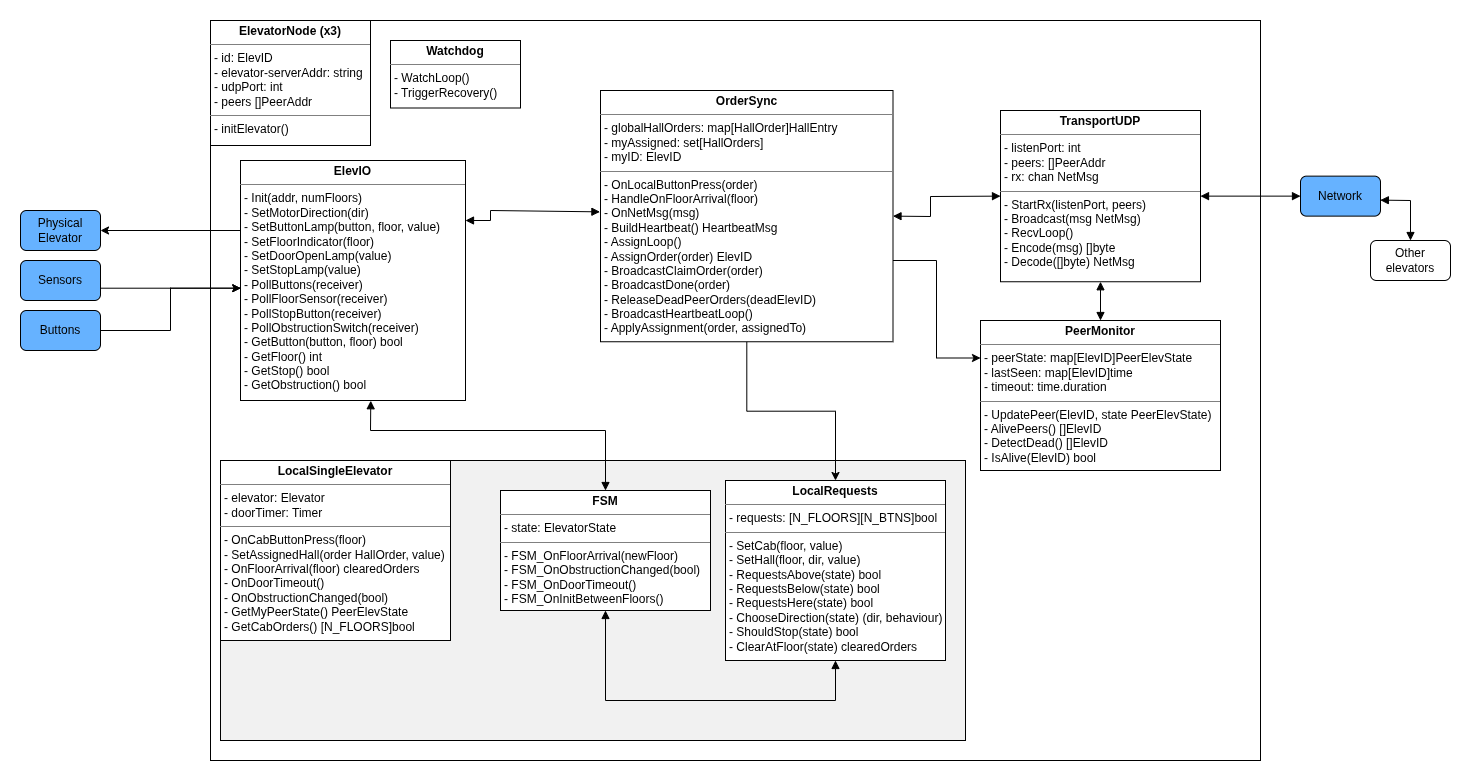

The diagram above was exported from draw.io. Its source (the exported page's mxGraphModel, read from the mxfile embedded in the PNG):
<mxGraphModel dx="2131" dy="667" grid="1" gridSize="10" guides="1" tooltips="1" connect="1" arrows="1" fold="1" page="1" pageScale="1" pageWidth="850" pageHeight="1100" math="0" shadow="0" extFonts="Permanent Marker^https://fonts.googleapis.com/css?family=Permanent+Marker">
  <root>
    <mxCell id="0" />
    <mxCell id="1" parent="0" />
    <mxCell id="GstEm3v9U_mho4oylXKb-2" parent="1" style="rounded=1;whiteSpace=wrap;html=1;fillColor=none;strokeColor=none;" value="" vertex="1">
      <mxGeometry height="780" width="1470" x="-420" y="50" as="geometry" />
    </mxCell>
    <mxCell id="RQCx-Z1YgTzJrWGlehC2-7" parent="1" style="rounded=0;whiteSpace=wrap;html=1;fillColor=#FFFFFF;" value="" vertex="1">
      <mxGeometry height="740" width="1050" x="-210" y="70" as="geometry" />
    </mxCell>
    <mxCell id="RQCx-Z1YgTzJrWGlehC2-80" parent="1" style="rounded=0;whiteSpace=wrap;html=1;fillColor=#F1F1F1;" value="" vertex="1">
      <mxGeometry height="280" width="745" x="-200" y="510" as="geometry" />
    </mxCell>
    <mxCell id="RQCx-Z1YgTzJrWGlehC2-2" parent="1" style="rounded=1;whiteSpace=wrap;html=1;fillColor=#66B2FF;" value="Sensors" vertex="1">
      <mxGeometry height="40" width="80" x="-400" y="310" as="geometry" />
    </mxCell>
    <mxCell id="RQCx-Z1YgTzJrWGlehC2-105" edge="1" parent="1" source="RQCx-Z1YgTzJrWGlehC2-3" style="edgeStyle=orthogonalEdgeStyle;rounded=0;orthogonalLoop=1;jettySize=auto;html=1;entryX=0.001;entryY=0.532;entryDx=0;entryDy=0;entryPerimeter=0;" target="RQCx-Z1YgTzJrWGlehC2-79" value="">
      <mxGeometry relative="1" as="geometry" />
    </mxCell>
    <mxCell id="RQCx-Z1YgTzJrWGlehC2-3" parent="1" style="rounded=1;whiteSpace=wrap;html=1;fillColor=#66B2FF;" value="Buttons" vertex="1">
      <mxGeometry height="40" width="80" x="-400" y="360" as="geometry" />
    </mxCell>
    <mxCell id="RQCx-Z1YgTzJrWGlehC2-4" parent="1" style="rounded=1;whiteSpace=wrap;html=1;fillColor=#66B2FF;" value="Physical Elevator" vertex="1">
      <mxGeometry height="40" width="80" x="-400" y="260" as="geometry" />
    </mxCell>
    <mxCell id="RQCx-Z1YgTzJrWGlehC2-43" parent="1" style="verticalAlign=top;align=left;overflow=fill;html=1;whiteSpace=wrap;" value="&lt;p style=&quot;margin:0px;margin-top:4px;text-align:center;&quot;&gt;&lt;b&gt;ElevatorNode (x3)&lt;/b&gt;&lt;/p&gt;&lt;hr size=&quot;1&quot; style=&quot;border-style:solid;&quot;&gt;&lt;p style=&quot;margin:0px;margin-left:4px;&quot;&gt;&lt;span style=&quot;background-color: transparent; color: light-dark(rgb(0, 0, 0), rgb(255, 255, 255));&quot;&gt;- id: ElevID&lt;/span&gt;&lt;/p&gt;&lt;p style=&quot;margin:0px;margin-left:4px;&quot;&gt;&lt;span style=&quot;background-color: transparent; color: light-dark(rgb(0, 0, 0), rgb(255, 255, 255));&quot;&gt;- elevator-serverAddr: string&lt;/span&gt;&lt;/p&gt;&lt;p style=&quot;margin:0px;margin-left:4px;&quot;&gt;&lt;span style=&quot;background-color: transparent; color: light-dark(rgb(0, 0, 0), rgb(255, 255, 255));&quot;&gt;- udpPort: int&lt;/span&gt;&lt;/p&gt;&lt;p style=&quot;margin:0px;margin-left:4px;&quot;&gt;- peers []PeerAddr&lt;/p&gt;&lt;hr size=&quot;1&quot; style=&quot;border-style:solid;&quot;&gt;&lt;p style=&quot;margin:0px;margin-left:4px;&quot;&gt;- initElevator()&lt;/p&gt;" vertex="1">
      <mxGeometry height="125" width="160" x="-210" y="70" as="geometry" />
    </mxCell>
    <mxCell id="RQCx-Z1YgTzJrWGlehC2-93" edge="1" parent="1" source="RQCx-Z1YgTzJrWGlehC2-47" style="edgeStyle=orthogonalEdgeStyle;rounded=0;orthogonalLoop=1;jettySize=auto;html=1;entryX=0.5;entryY=0;entryDx=0;entryDy=0;" target="RQCx-Z1YgTzJrWGlehC2-50">
      <mxGeometry relative="1" as="geometry">
        <mxPoint x="324" y="490" as="targetPoint" />
      </mxGeometry>
    </mxCell>
    <mxCell id="Li5jwP5F72NqoR-SEKxY-1" edge="1" parent="1" source="RQCx-Z1YgTzJrWGlehC2-47" style="edgeStyle=orthogonalEdgeStyle;rounded=0;orthogonalLoop=1;jettySize=auto;html=1;entryX=0;entryY=0.25;entryDx=0;entryDy=0;" target="RQCx-Z1YgTzJrWGlehC2-49">
      <mxGeometry relative="1" as="geometry">
        <Array as="points">
          <mxPoint x="516" y="310" />
          <mxPoint x="516" y="408" />
        </Array>
      </mxGeometry>
    </mxCell>
    <mxCell id="RQCx-Z1YgTzJrWGlehC2-47" parent="1" style="verticalAlign=top;align=left;overflow=fill;html=1;whiteSpace=wrap;" value="&lt;p style=&quot;margin:0px;margin-top:4px;text-align:center;&quot;&gt;&lt;span style=&quot;color: rgba(0, 0, 0, 0); font-family: monospace; font-size: 0px; text-wrap-mode: nowrap; background-color: transparent; text-align: left;&quot;&gt;%3CmxGraphModel%3E%3Croot%3E%3CmxCell%20id%3D%220%22%2F%3E%3CmxCell%20id%3D%221%22%20parent%3D%220%22%2F%3E%3CmxCell%20id%3D%222%22%20parent%3D%221%22%20style%3D%22verticalAlign%3Dtop%3Balign%3Dleft%3Boverflow%3Dfill%3Bhtml%3D1%3BwhiteSpace%3Dwrap%3B%22%20value%3D%22%26lt%3Bp%20style%3D%26quot%3Bmargin%3A0px%3Bmargin-top%3A4px%3Btext-align%3Acenter%3B%26quot%3B%26gt%3B%26lt%3Bb%26gt%3BorderSync%26lt%3B%2Fb%26gt%3B%26lt%3B%2Fp%26gt%3B%26lt%3Bhr%20size%3D%26quot%3B1%26quot%3B%20style%3D%26quot%3Bborder-style%3Asolid%3B%26quot%3B%26gt%3B%26lt%3Bp%20style%3D%26quot%3Bmargin%3A0px%3Bmargin-left%3A4px%3B%26quot%3B%26gt%3B%2B%20field%3A%20Type%26lt%3B%2Fp%26gt%3B%26lt%3Bhr%20size%3D%26quot%3B1%26quot%3B%20style%3D%26quot%3Bborder-style%3Asolid%3B%26quot%3B%26gt%3B%26lt%3Bp%20style%3D%26quot%3Bmargin%3A0px%3Bmargin-left%3A4px%3B%26quot%3B%26gt%3B%2B%20method()%3A%20Type%26lt%3B%2Fp%26gt%3B%22%20vertex%3D%221%22%3E%3CmxGeometry%20height%3D%2290%22%20width%3D%22160%22%20x%3D%22160%22%20y%3D%22195%22%20as%3D%22geometry%22%2F%3E%3C%2FmxCell%3E%3C%2Froot%3E%3C%2FmxGraphModel%3E&lt;/span&gt;&lt;b&gt;OrderSync&lt;/b&gt;&lt;/p&gt;&lt;hr size=&quot;1&quot; style=&quot;border-style:solid;&quot;&gt;&lt;p style=&quot;margin:0px;margin-left:4px;&quot;&gt;- globalHallOrders: map[HallOrder]HallEntry&lt;/p&gt;&lt;p style=&quot;margin:0px;margin-left:4px;&quot;&gt;- myAssigned: set[HallOrders]&lt;/p&gt;&lt;p style=&quot;margin:0px;margin-left:4px;&quot;&gt;- myID: ElevID&lt;/p&gt;&lt;hr size=&quot;1&quot; style=&quot;border-style:solid;&quot;&gt;&lt;p style=&quot;margin:0px;margin-left:4px;&quot;&gt;- OnLocalButtonPress(order)&lt;/p&gt;&lt;p style=&quot;margin:0px;margin-left:4px;&quot;&gt;- HandleOnFloorArrival(floor)&amp;nbsp;&lt;/p&gt;&lt;p style=&quot;margin:0px;margin-left:4px;&quot;&gt;- OnNetMsg(msg)&lt;/p&gt;&lt;p style=&quot;margin:0px;margin-left:4px;&quot;&gt;- BuildHeartbeat() HeartbeatMsg&lt;/p&gt;&lt;p style=&quot;margin:0px;margin-left:4px;&quot;&gt;- AssignLoop()&lt;/p&gt;&lt;p style=&quot;margin:0px;margin-left:4px;&quot;&gt;- AssignOrder(order) ElevID&lt;/p&gt;&lt;p style=&quot;margin:0px;margin-left:4px;&quot;&gt;- BroadcastClaimOrder(order)&lt;/p&gt;&lt;p style=&quot;margin:0px;margin-left:4px;&quot;&gt;- BroadcastDone(order)&lt;/p&gt;&lt;p style=&quot;margin:0px;margin-left:4px;&quot;&gt;- ReleaseDeadPeerOrders(deadElevID)&lt;/p&gt;&lt;p style=&quot;margin:0px;margin-left:4px;&quot;&gt;- BroadcastHeartbeatLoop()&lt;/p&gt;&lt;p style=&quot;margin:0px;margin-left:4px;&quot;&gt;- ApplyAssignment(order, assignedTo)&lt;/p&gt;" vertex="1">
      <mxGeometry height="251.25" width="292.5" x="180" y="140" as="geometry" />
    </mxCell>
    <mxCell id="RQCx-Z1YgTzJrWGlehC2-48" parent="1" style="verticalAlign=top;align=left;overflow=fill;html=1;whiteSpace=wrap;" value="&lt;p style=&quot;margin:0px;margin-top:4px;text-align:center;&quot;&gt;&lt;b&gt;TransportUDP&lt;/b&gt;&lt;/p&gt;&lt;hr size=&quot;1&quot; style=&quot;border-style:solid;&quot;&gt;&lt;p style=&quot;margin:0px;margin-left:4px;&quot;&gt;- listenPort: int&lt;/p&gt;&lt;p style=&quot;margin:0px;margin-left:4px;&quot;&gt;- peers: []PeerAddr&lt;/p&gt;&lt;p style=&quot;margin:0px;margin-left:4px;&quot;&gt;- rx: chan NetMsg&lt;/p&gt;&lt;hr size=&quot;1&quot; style=&quot;border-style:solid;&quot;&gt;&lt;p style=&quot;margin:0px;margin-left:4px;&quot;&gt;- StartRx(listenPort, peers)&lt;/p&gt;&lt;p style=&quot;margin:0px;margin-left:4px;&quot;&gt;- Broadcast(msg NetMsg)&lt;/p&gt;&lt;p style=&quot;margin:0px;margin-left:4px;&quot;&gt;- RecvLoop()&lt;/p&gt;&lt;p style=&quot;margin:0px;margin-left:4px;&quot;&gt;- Encode(msg) []byte&lt;/p&gt;&lt;p style=&quot;margin:0px;margin-left:4px;&quot;&gt;- Decode([]byte) NetMsg&lt;/p&gt;" vertex="1">
      <mxGeometry height="171.25" width="200" x="580" y="160" as="geometry" />
    </mxCell>
    <mxCell id="RQCx-Z1YgTzJrWGlehC2-49" parent="1" style="verticalAlign=top;align=left;overflow=fill;html=1;whiteSpace=wrap;" value="&lt;p style=&quot;margin:0px;margin-top:4px;text-align:center;&quot;&gt;&lt;b&gt;PeerMonitor&lt;/b&gt;&lt;/p&gt;&lt;hr size=&quot;1&quot; style=&quot;border-style:solid;&quot;&gt;&lt;p style=&quot;margin:0px;margin-left:4px;&quot;&gt;- peerState: map[ElevID]PeerElevState&lt;/p&gt;&lt;p style=&quot;margin:0px;margin-left:4px;&quot;&gt;- lastSeen: map[ElevID]time&lt;/p&gt;&lt;p style=&quot;margin:0px;margin-left:4px;&quot;&gt;- timeout: time.duration&lt;/p&gt;&lt;hr size=&quot;1&quot; style=&quot;border-style:solid;&quot;&gt;&lt;p style=&quot;margin:0px;margin-left:4px;&quot;&gt;- UpdatePeer(ElevID, state PeerElevState&lt;span style=&quot;background-color: transparent; color: light-dark(rgb(0, 0, 0), rgb(255, 255, 255));&quot;&gt;)&lt;/span&gt;&lt;/p&gt;&lt;p style=&quot;margin:0px;margin-left:4px;&quot;&gt;&lt;span style=&quot;background-color: transparent; color: light-dark(rgb(0, 0, 0), rgb(255, 255, 255));&quot;&gt;- AlivePeers() []ElevID&lt;/span&gt;&lt;/p&gt;&lt;p style=&quot;margin:0px;margin-left:4px;&quot;&gt;&lt;span style=&quot;background-color: transparent; color: light-dark(rgb(0, 0, 0), rgb(255, 255, 255));&quot;&gt;- DetectDead() []ElevID&lt;/span&gt;&lt;/p&gt;&lt;p style=&quot;margin:0px;margin-left:4px;&quot;&gt;&lt;span style=&quot;background-color: transparent; color: light-dark(rgb(0, 0, 0), rgb(255, 255, 255));&quot;&gt;- IsAlive(ElevID) bool&lt;/span&gt;&lt;/p&gt;" vertex="1">
      <mxGeometry height="150" width="240" x="560" y="370" as="geometry" />
    </mxCell>
    <mxCell id="RQCx-Z1YgTzJrWGlehC2-50" parent="1" style="verticalAlign=top;align=left;overflow=fill;html=1;whiteSpace=wrap;" value="&lt;p style=&quot;margin:0px;margin-top:4px;text-align:center;&quot;&gt;&lt;b&gt;LocalRequests&lt;/b&gt;&lt;/p&gt;&lt;hr size=&quot;1&quot; style=&quot;border-style:solid;&quot;&gt;&lt;p style=&quot;margin:0px;margin-left:4px;&quot;&gt;- requests:&amp;nbsp;[N_FLOORS][N_BTNS]bool&lt;/p&gt;&lt;hr size=&quot;1&quot; style=&quot;border-style:solid;&quot;&gt;&lt;p style=&quot;margin:0px;margin-left:4px;&quot;&gt;- SetCab(floor, value)&lt;/p&gt;&lt;p style=&quot;margin:0px;margin-left:4px;&quot;&gt;- SetHall(floor, dir, value)&lt;/p&gt;&lt;p style=&quot;margin:0px;margin-left:4px;&quot;&gt;- RequestsAbove(state) bool&lt;/p&gt;&lt;p style=&quot;margin:0px;margin-left:4px;&quot;&gt;- RequestsBelow(state) bool&lt;/p&gt;&lt;p style=&quot;margin:0px;margin-left:4px;&quot;&gt;- RequestsHere(state) bool&lt;/p&gt;&lt;p style=&quot;margin:0px;margin-left:4px;&quot;&gt;- ChooseDirection(state) (dir, behaviour)&lt;/p&gt;&lt;p style=&quot;margin:0px;margin-left:4px;&quot;&gt;- ShouldStop(state) bool&lt;/p&gt;&lt;p style=&quot;margin:0px;margin-left:4px;&quot;&gt;- ClearAtFloor(state) clearedOrders&lt;/p&gt;" vertex="1">
      <mxGeometry height="180" width="220" x="305" y="530" as="geometry" />
    </mxCell>
    <mxCell id="RQCx-Z1YgTzJrWGlehC2-51" parent="1" style="verticalAlign=top;align=left;overflow=fill;html=1;whiteSpace=wrap;" value="&lt;p style=&quot;margin:0px;margin-top:4px;text-align:center;&quot;&gt;&lt;b&gt;FSM&lt;/b&gt;&lt;/p&gt;&lt;hr size=&quot;1&quot; style=&quot;border-style:solid;&quot;&gt;&lt;p style=&quot;margin:0px;margin-left:4px;&quot;&gt;- state: ElevatorState&lt;br&gt;&lt;/p&gt;&lt;hr size=&quot;1&quot; style=&quot;border-style:solid;&quot;&gt;&lt;p style=&quot;margin:0px;margin-left:4px;&quot;&gt;- FSM_OnFloorArrival(newFloor)&lt;/p&gt;&lt;p style=&quot;margin:0px;margin-left:4px;&quot;&gt;- FSM_OnObstructionChanged(bool)&lt;/p&gt;&lt;p style=&quot;margin:0px;margin-left:4px;&quot;&gt;- FSM_OnDoorTimeout()&lt;/p&gt;&lt;p style=&quot;margin:0px;margin-left:4px;&quot;&gt;- FSM_OnInitBetweenFloors()&lt;/p&gt;" vertex="1">
      <mxGeometry height="120" width="210" x="80" y="540" as="geometry" />
    </mxCell>
    <mxCell id="RQCx-Z1YgTzJrWGlehC2-52" parent="1" style="rounded=1;whiteSpace=wrap;html=1;fillColor=#66B2FF;" value="Network" vertex="1">
      <mxGeometry height="40" width="80" x="880" y="225.63" as="geometry" />
    </mxCell>
    <mxCell id="RQCx-Z1YgTzJrWGlehC2-53" parent="1" style="rounded=1;whiteSpace=wrap;html=1;fillColor=#FFFFFF;" value="Other elevators" vertex="1">
      <mxGeometry height="40" width="80" x="950" y="290" as="geometry" />
    </mxCell>
    <mxCell id="RQCx-Z1YgTzJrWGlehC2-56" edge="1" parent="1" source="RQCx-Z1YgTzJrWGlehC2-52" style="endArrow=block;startArrow=block;endFill=1;startFill=1;html=1;rounded=0;exitX=0.998;exitY=0.6;exitDx=0;exitDy=0;entryX=0.5;entryY=0;entryDx=0;entryDy=0;exitPerimeter=0;" target="RQCx-Z1YgTzJrWGlehC2-53" value="">
      <mxGeometry relative="1" width="160" as="geometry">
        <Array as="points">
          <mxPoint x="990" y="250" />
        </Array>
        <mxPoint x="930" y="275" as="sourcePoint" />
        <mxPoint x="1040" y="275" as="targetPoint" />
      </mxGeometry>
    </mxCell>
    <mxCell id="RQCx-Z1YgTzJrWGlehC2-58" edge="1" parent="1" source="RQCx-Z1YgTzJrWGlehC2-48" style="endArrow=block;startArrow=block;endFill=1;startFill=1;html=1;rounded=0;exitX=1;exitY=0.5;exitDx=0;exitDy=0;entryX=0;entryY=0.5;entryDx=0;entryDy=0;" target="RQCx-Z1YgTzJrWGlehC2-52" value="">
      <mxGeometry relative="1" width="160" as="geometry">
        <Array as="points" />
        <mxPoint x="580" y="335" as="sourcePoint" />
        <mxPoint x="610" y="395" as="targetPoint" />
      </mxGeometry>
    </mxCell>
    <mxCell id="RQCx-Z1YgTzJrWGlehC2-62" edge="1" parent="1" source="RQCx-Z1YgTzJrWGlehC2-48" style="endArrow=block;startArrow=block;endFill=1;startFill=1;html=1;rounded=0;exitX=0.5;exitY=1;exitDx=0;exitDy=0;entryX=0.5;entryY=0;entryDx=0;entryDy=0;" target="RQCx-Z1YgTzJrWGlehC2-49" value="">
      <mxGeometry relative="1" width="160" as="geometry">
        <Array as="points" />
        <mxPoint x="495" y="355" as="sourcePoint" />
        <mxPoint x="590" y="355" as="targetPoint" />
      </mxGeometry>
    </mxCell>
    <mxCell id="RQCx-Z1YgTzJrWGlehC2-106" edge="1" parent="1" source="RQCx-Z1YgTzJrWGlehC2-79" style="edgeStyle=orthogonalEdgeStyle;rounded=0;orthogonalLoop=1;jettySize=auto;html=1;entryX=1;entryY=0.5;entryDx=0;entryDy=0;" target="RQCx-Z1YgTzJrWGlehC2-4">
      <mxGeometry relative="1" as="geometry">
        <Array as="points">
          <mxPoint x="-210" y="280" />
          <mxPoint x="-210" y="280" />
        </Array>
      </mxGeometry>
    </mxCell>
    <mxCell id="RQCx-Z1YgTzJrWGlehC2-79" parent="1" style="verticalAlign=top;align=left;overflow=fill;html=1;whiteSpace=wrap;" value="&lt;p style=&quot;margin:0px;margin-top:4px;text-align:center;&quot;&gt;&lt;b&gt;ElevIO&lt;/b&gt;&lt;/p&gt;&lt;hr size=&quot;1&quot; style=&quot;border-style:solid;&quot;&gt;&lt;p style=&quot;margin:0px;margin-left:4px;&quot;&gt;&lt;/p&gt;&lt;p style=&quot;margin: 0px 0px 0px 4px;&quot;&gt;- Init(addr, numFloors)&lt;/p&gt;&lt;p style=&quot;margin: 0px 0px 0px 4px;&quot;&gt;- SetMotorDirection(dir)&lt;/p&gt;&lt;p style=&quot;margin: 0px 0px 0px 4px;&quot;&gt;- SetButtonLamp(button, floor, value)&lt;/p&gt;&lt;p style=&quot;margin: 0px 0px 0px 4px;&quot;&gt;- SetFloorIndicator(floor)&lt;/p&gt;&lt;p style=&quot;margin: 0px 0px 0px 4px;&quot;&gt;- SetDoorOpenLamp(value)&lt;/p&gt;&lt;p style=&quot;margin: 0px 0px 0px 4px;&quot;&gt;- SetStopLamp(value)&lt;/p&gt;&lt;p style=&quot;margin: 0px 0px 0px 4px;&quot;&gt;- PollButtons(receiver)&lt;/p&gt;&lt;p style=&quot;margin: 0px 0px 0px 4px;&quot;&gt;- PollFloorSensor(receiver)&lt;/p&gt;&lt;p style=&quot;margin: 0px 0px 0px 4px;&quot;&gt;- PollStopButton(receiver)&lt;/p&gt;&lt;p style=&quot;margin: 0px 0px 0px 4px;&quot;&gt;- PollObstructionSwitch(receiver)&lt;/p&gt;&lt;p style=&quot;margin: 0px 0px 0px 4px;&quot;&gt;- GetButton(button, floor) bool&lt;/p&gt;&lt;p style=&quot;margin: 0px 0px 0px 4px;&quot;&gt;- GetFloor() int&lt;/p&gt;&lt;p style=&quot;margin: 0px 0px 0px 4px;&quot;&gt;- GetStop() bool&lt;/p&gt;&lt;p style=&quot;margin: 0px 0px 0px 4px;&quot;&gt;- GetObstruction() bool&lt;/p&gt;" vertex="1">
      <mxGeometry height="240" width="225" x="-180" y="210" as="geometry" />
    </mxCell>
    <mxCell id="RQCx-Z1YgTzJrWGlehC2-86" parent="1" style="verticalAlign=top;align=left;overflow=fill;html=1;whiteSpace=wrap;" value="&lt;p style=&quot;margin:0px;margin-top:4px;text-align:center;&quot;&gt;&lt;b&gt;LocalSingleElevator&lt;/b&gt;&lt;/p&gt;&lt;hr size=&quot;1&quot; style=&quot;border-style:solid;&quot;&gt;&lt;p style=&quot;margin:0px;margin-left:4px;&quot;&gt;&lt;span style=&quot;background-color: transparent; color: light-dark(rgb(0, 0, 0), rgb(255, 255, 255));&quot;&gt;- elevator: Elevator&lt;br&gt;&lt;/span&gt;&lt;/p&gt;&lt;p style=&quot;margin:0px;margin-left:4px;&quot;&gt;&lt;span style=&quot;background-color: transparent; color: light-dark(rgb(0, 0, 0), rgb(255, 255, 255));&quot;&gt;- doorTimer: Timer&lt;/span&gt;&lt;/p&gt;&lt;hr size=&quot;1&quot; style=&quot;border-style:solid;&quot;&gt;&lt;p style=&quot;margin:0px;margin-left:4px;&quot;&gt;- OnCabButtonPress(floor)&lt;/p&gt;&lt;p style=&quot;margin:0px;margin-left:4px;&quot;&gt;- SetAssignedHall(order HallOrder, value)&lt;/p&gt;&lt;p style=&quot;margin:0px;margin-left:4px;&quot;&gt;- OnFloorArrival(floor) clearedOrders&lt;/p&gt;&lt;p style=&quot;margin:0px;margin-left:4px;&quot;&gt;- OnDoorTimeout()&lt;/p&gt;&lt;p style=&quot;margin:0px;margin-left:4px;&quot;&gt;- OnObstructionChanged(bool)&lt;/p&gt;&lt;p style=&quot;margin:0px;margin-left:4px;&quot;&gt;- GetMyPeerState() PeerElevState&lt;/p&gt;&lt;p style=&quot;margin:0px;margin-left:4px;&quot;&gt;- GetCabOrders() [N_FLOORS]bool&lt;/p&gt;" vertex="1">
      <mxGeometry height="180" width="230" x="-200" y="510" as="geometry" />
    </mxCell>
    <mxCell id="RQCx-Z1YgTzJrWGlehC2-94" parent="1" style="verticalAlign=top;align=left;overflow=fill;html=1;whiteSpace=wrap;" value="&lt;p style=&quot;margin:0px;margin-top:4px;text-align:center;&quot;&gt;&lt;b&gt;Watchdog&lt;/b&gt;&lt;/p&gt;&lt;hr size=&quot;1&quot; style=&quot;border-style:solid;&quot;&gt;&lt;p style=&quot;margin:0px;margin-left:4px;&quot;&gt;- WatchLoop()&lt;/p&gt;&lt;p style=&quot;margin:0px;margin-left:4px;&quot;&gt;- TriggerRecovery()&lt;/p&gt;" vertex="1">
      <mxGeometry height="67.5" width="130" x="-30" y="90" as="geometry" />
    </mxCell>
    <mxCell id="RQCx-Z1YgTzJrWGlehC2-95" edge="1" parent="1" source="RQCx-Z1YgTzJrWGlehC2-2" style="edgeStyle=orthogonalEdgeStyle;rounded=0;orthogonalLoop=1;jettySize=auto;html=1;entryX=0.001;entryY=0.532;entryDx=0;entryDy=0;entryPerimeter=0;" target="RQCx-Z1YgTzJrWGlehC2-79">
      <mxGeometry relative="1" as="geometry">
        <Array as="points">
          <mxPoint x="-250" y="338" />
        </Array>
        <mxPoint x="-190" y="338" as="targetPoint" />
      </mxGeometry>
    </mxCell>
    <mxCell id="RQCx-Z1YgTzJrWGlehC2-98" edge="1" parent="1" source="RQCx-Z1YgTzJrWGlehC2-79" style="endArrow=block;startArrow=block;endFill=1;startFill=1;html=1;rounded=0;entryX=0.5;entryY=0;entryDx=0;entryDy=0;exitX=0.579;exitY=1.001;exitDx=0;exitDy=0;exitPerimeter=0;" target="RQCx-Z1YgTzJrWGlehC2-51" value="">
      <mxGeometry relative="1" width="160" as="geometry">
        <Array as="points">
          <mxPoint x="-50" y="480" />
          <mxPoint x="185" y="480" />
        </Array>
        <mxPoint x="-67.5" y="432.5" as="sourcePoint" />
        <mxPoint x="175" y="520" as="targetPoint" />
      </mxGeometry>
    </mxCell>
    <mxCell id="RQCx-Z1YgTzJrWGlehC2-99" edge="1" parent="1" source="RQCx-Z1YgTzJrWGlehC2-79" style="endArrow=block;startArrow=block;endFill=1;startFill=1;html=1;rounded=0;exitX=1;exitY=0.25;exitDx=0;exitDy=0;entryX=-0.002;entryY=0.483;entryDx=0;entryDy=0;entryPerimeter=0;" target="RQCx-Z1YgTzJrWGlehC2-47" value="">
      <mxGeometry relative="1" width="160" as="geometry">
        <Array as="points">
          <mxPoint x="70" y="270" />
          <mxPoint x="70" y="260" />
        </Array>
        <mxPoint x="90" y="442" as="sourcePoint" />
        <mxPoint x="192" y="420" as="targetPoint" />
      </mxGeometry>
    </mxCell>
    <mxCell id="RQCx-Z1YgTzJrWGlehC2-104" edge="1" parent="1" source="RQCx-Z1YgTzJrWGlehC2-51" style="endArrow=block;startArrow=block;endFill=1;startFill=1;html=1;rounded=0;entryX=0.5;entryY=1;entryDx=0;entryDy=0;exitX=0.5;exitY=1;exitDx=0;exitDy=0;" target="RQCx-Z1YgTzJrWGlehC2-50" value="">
      <mxGeometry relative="1" width="160" as="geometry">
        <Array as="points">
          <mxPoint x="185" y="750" />
          <mxPoint x="415" y="750" />
        </Array>
        <mxPoint x="105" y="640" as="sourcePoint" />
        <mxPoint x="265" y="640" as="targetPoint" />
      </mxGeometry>
    </mxCell>
    <mxCell id="RQCx-Z1YgTzJrWGlehC2-109" edge="1" parent="1" source="RQCx-Z1YgTzJrWGlehC2-47" style="endArrow=block;startArrow=block;endFill=1;startFill=1;html=1;rounded=0;exitX=1;exitY=0.5;exitDx=0;exitDy=0;entryX=0;entryY=0.5;entryDx=0;entryDy=0;" target="RQCx-Z1YgTzJrWGlehC2-48" value="">
      <mxGeometry relative="1" width="160" as="geometry">
        <Array as="points">
          <mxPoint x="510" y="266" />
          <mxPoint x="510" y="246" />
        </Array>
        <mxPoint x="472.5" y="265.63" as="sourcePoint" />
        <mxPoint x="580" y="240" as="targetPoint" />
      </mxGeometry>
    </mxCell>
  </root>
</mxGraphModel>